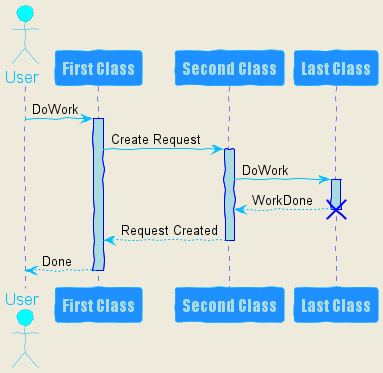

The diagram above was rendered by PlantUML. Its source (embedded in the PNG):
@startuml skinparam
skinparam backgroundColor #EEEBDC
skinparam handwritten true
skinparam sequence {
ArrowColor DeepSkyBlue
ActorBorderColor DeepSkyBlue
LifeLineBorderColor blue
LifeLineBackgroundColor #A9DCDF
ParticipantBorderColor DeepSkyBlue
ParticipantBackgroundColor DodgerBlue
ParticipantFontName Impact
ParticipantFontSize 17
ParticipantFontColor #A9DCDF
ActorBackgroundColor aqua
ActorFontColor DeepSkyBlue
ActorFontSize 17
ActorFontName Aapex
}
actor User
participant "First Class" as A
participant "Second Class" as B
participant "Last Class" as C
User -> A: DoWork
activate A
A -> B: Create Request
activate B
B -> C: DoWork
activate C
C --> B: WorkDone
destroy C
B --> A: Request Created
deactivate B
A --> User: Done
deactivate A
@enduml